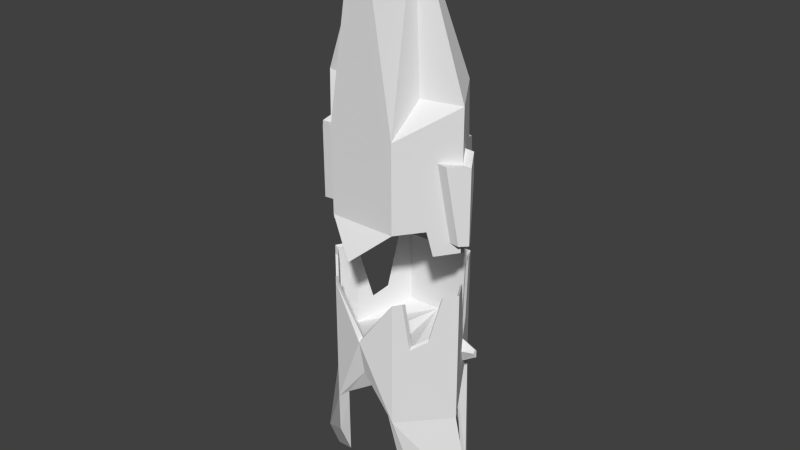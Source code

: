 # Source: titan.blend  (saved by Blender 2.63.0; exported with 4.5.12 LTS)
import bpy
from mathutils import Matrix  # noqa: F401  (used for matrix-valued properties, if any)

bpy.ops.wm.read_factory_settings(use_empty=True)
scene = bpy.context.scene
scene.name = 'Scene'

# ---- collections
col_collection_1 = bpy.data.collections.new('Collection 1'); scene.collection.children.link(col_collection_1)

# ---- world
world_world = bpy.data.worlds.new('World'); scene.world = world_world
world_world.color = (0.05088, 0.05088, 0.05088)
world_world.use_sun_shadow = False
world_world.sun_shadow_jitter_overblur = 0.0
world_world.cycles.sampling_method = 'MANUAL'
world_world.cycles.sample_map_resolution = 256

# ---- meshes
me_cube_001 = bpy.data.meshes.new('Cube.001')
me_cube_001.from_pydata([(-8.338, -35.0, 71.09), (-13.06, -8.434, 106.8), (-32.62, 13.28, -11.96), (-26.42, 24.14, -16.48), (-6.859, 2.425, 65.71), (-24.39, 27.7, -49.3), (-35.72, 7.854, 22.06), (-20.22, -35.0, -3.438), (-45.03, -8.434, 14.08), (-22.38, 31.37, -49.7), (-20.22, -35.0, -55.28), (-20.97, -13.59, 14.08), (-24.35, 13.28, -11.96), (-12.36, 7.854, 22.06), (-18.21, 24.14, -16.48), (-24.35, 18.61, -7.761), (-12.36, 13.18, 26.26), (-18.21, 29.47, -12.28), (-18.21, 33.33, -58.34), (-18.21, 37.75, -63.49), (-34.17, 10.58, -50.92), (-45.03, -8.434, -17.15), (-41.6, -2.427, -52.15), (-40.28, -13.52, -53.21), (-39.6, 1.074, -66.56), (-35.02, -19.1, -68.74), (-45.03, -8.434, -67.45), (-32.62, -21.72, -54.0), (-39.6, 1.074, -51.82), (-32.33, 13.8, -31.92), (-45.03, -8.434, -61.27), (-41.13, -12.6, -61.17), (-42.64, -4.25, -60.78), (-36.22, -17.87, -15.65), (-38.58, 2.857, -27.15), (-40.46, -0.4305, -11.86), (-50.88, -9.116, -52.72), (-50.88, -9.116, -17.15), (-47.45, -3.109, -52.15), (-46.13, -14.2, -53.21), (-50.88, -9.116, -61.27), (-46.98, -13.28, -61.17), (-48.49, -4.932, -60.78), (-42.07, -18.55, -15.65), (-44.43, 2.175, -27.15), (-46.31, -1.113, -11.86), (-22.84, 26.89, -50.87), (-20.65, 31.34, -50.5), (-20.68, -31.67, -55.48), (-31.44, 9.016, -52.11), (-35.63, 0.5298, -64.18), (-32.1, -17.48, -65.86), (-39.82, -7.956, -64.87), (-30.25, -19.81, -54.49), (-35.63, 0.5298, -52.81), (-30.02, 11.89, -37.46), (-18.21, 30.06, -15.91), (-18.21, 24.72, -19.12), (-21.28, 18.71, -14.22), (-24.74, 20.8, -14.24), (-23.35, 24.14, -16.48), (-30.25, -19.81, -2.906), (-39.82, -7.956, 6.542), (-30.02, 11.89, -13.58), (-23.59, 20.96, -18.4), (-21.28, 18.71, -17.29), (8.338, -35.0, 71.09), (13.06, -8.434, 106.8), (32.62, 13.28, -11.96), (26.42, 24.14, -16.48), (6.859, 2.425, 65.71), (-1.073e-05, -35.0, 71.09), (-1.613e-05, -8.434, 106.8), (24.39, 27.7, -49.3), (-9.922e-06, 2.425, 65.71), (2.488e-06, 24.14, -16.48), (35.72, 7.854, 22.06), (-3.331e-06, 7.854, 22.06), (20.22, -35.0, -3.438), (45.03, -8.434, 14.08), (22.38, 31.37, -49.7), (8.81e-06, 33.33, -58.34), (1.099e-05, -46.55, -72.79), (20.22, -35.0, -55.28), (20.97, -13.59, 14.08), (24.35, 13.28, -11.96), (12.36, 7.854, 22.06), (18.21, 24.14, -16.48), (-5.964e-06, 5.685, 39.5), (1.172e-06, 18.61, -7.761), (1.854e-06, 29.47, -12.28), (-3.966e-06, 13.18, 26.26), (24.35, 18.61, -7.761), (12.36, 13.18, 26.26), (18.21, 29.47, -12.28), (18.21, 33.33, -58.34), (9.586e-06, 37.75, -63.49), (18.21, 37.75, -63.49), (34.17, 10.58, -50.92), (45.03, -8.434, -17.15), (41.6, -2.427, -52.15), (40.28, -13.52, -53.21), (39.6, 1.074, -66.56), (35.02, -19.1, -68.74), (45.03, -8.434, -67.45), (32.62, -21.72, -54.0), (39.6, 1.074, -51.82), (32.33, 13.8, -31.92), (45.03, -8.434, -61.27), (41.13, -12.6, -61.17), (42.64, -4.25, -60.78), (36.22, -17.87, -15.65), (38.58, 2.857, -27.15), (40.46, -0.4305, -11.86), (50.88, -9.116, -52.72), (50.88, -9.116, -17.15), (47.45, -3.109, -52.15), (46.13, -14.2, -53.21), (50.88, -9.116, -61.27), (46.98, -13.28, -61.17), (48.49, -4.932, -60.78), (42.07, -18.55, -15.65), (44.43, 2.175, -27.15), (46.31, -1.113, -11.86), (22.84, 26.89, -50.87), (20.65, 31.34, -50.5), (1.042e-05, -41.98, -68.98), (20.68, -31.67, -55.48), (31.44, 9.016, -52.11), (35.63, 0.5298, -64.18), (32.1, -17.48, -65.86), (39.82, -7.956, -64.87), (30.25, -19.81, -54.49), (35.63, 0.5298, -52.81), (30.02, 11.89, -37.46), (18.21, 30.06, -15.91), (18.21, 24.72, -19.12), (21.28, 18.71, -14.22), (24.74, 20.8, -14.24), (23.35, 24.14, -16.48), (2.488e-06, -22.99, -16.48), (30.25, -19.81, -2.906), (39.82, -7.956, 6.542), (30.02, 11.89, -13.58), (23.59, 20.96, -18.4), (21.28, 18.71, -17.29)], [], [(72, 67, 70, 74, 4, 1), (86, 88, 13, 6, 4, 74, 70, 76), (60, 3, 2, 12, 58, 59), (82, 83, 78, 66, 71, 0, 7, 10), (12, 2, 6, 13), (6, 8, 1, 4), (11, 8, 7), (94, 135, 97, 96, 19, 56, 17, 90), (22, 32, 42, 38), (97, 95, 81, 18, 19, 96), (45, 37, 21, 35), (8, 11, 1), (1, 11, 7, 0), (12, 13, 16, 15), (127, 83, 82, 10, 48, 126), (89, 92, 94, 90, 17, 15), (91, 93, 92, 89, 15, 16), (86, 93, 91, 16, 13, 77), (14, 58, 12, 15, 17), (95, 136, 87, 75, 14, 57, 18, 81), (14, 17, 56, 57), (88, 86, 77, 13), (24, 26, 30, 32, 22, 28), (39, 41, 31, 23), (44, 45, 35, 34), (8, 21, 33, 23, 27, 10, 7), (3, 9, 5, 29, 20, 28, 22, 34, 35, 21, 8, 6, 2), (27, 23, 31, 30, 26, 25), (39, 36, 40, 41), (37, 36, 39, 43), (37, 45, 44, 38, 36), (38, 42, 40, 36), (32, 30, 40, 42), (37, 43, 33, 21), (43, 39, 23, 33), (38, 44, 34, 22), (41, 40, 30, 31), (127, 126, 48, 140), (55, 49, 20, 29), (53, 48, 10, 27), (25, 26, 52, 51), (5, 9, 47, 46), (50, 52, 26, 24), (28, 20, 49, 54), (54, 50, 24, 28), (46, 55, 29, 5), (51, 53, 27, 25), (57, 56, 19, 18), (9, 3, 60, 47), (59, 64, 46, 47, 60), (48, 61, 140), (53, 61, 48), (51, 52, 62, 61, 53), (62, 54, 49, 55, 63), (54, 62, 52, 50), (59, 64, 60), (58, 14, 75), (46, 64, 55), (55, 64, 63), (63, 64, 65), (58, 63, 65), (58, 75, 140, 61, 62, 63), (139, 138, 137, 85, 68, 69), (85, 86, 76, 68), (76, 70, 67, 79), (84, 78, 79), (100, 116, 120, 110), (123, 113, 99, 115), (79, 67, 84), (67, 66, 78, 84), (85, 92, 93, 86), (87, 94, 92, 85, 137), (87, 136, 135, 94), (102, 106, 100, 110, 108, 104), (117, 101, 109, 119), (122, 112, 113, 123), (79, 78, 83, 105, 101, 111, 99), (69, 68, 76, 79, 99, 113, 112, 100, 106, 98, 107, 73, 80), (105, 103, 104, 108, 109, 101), (117, 119, 118, 114), (115, 121, 117, 114), (115, 114, 116, 122, 123), (116, 114, 118, 120), (110, 120, 118, 108), (115, 99, 111, 121), (121, 111, 101, 117), (116, 100, 112, 122), (119, 109, 108, 118), (134, 107, 98, 128), (132, 105, 83, 127), (103, 130, 131, 104), (73, 124, 125, 80), (129, 102, 104, 131), (106, 133, 128, 98), (133, 106, 102, 129), (124, 73, 107, 134), (130, 103, 105, 132), (136, 95, 97, 135), (80, 125, 139, 69), (138, 139, 125, 124, 144), (127, 140, 141), (132, 127, 141), (130, 132, 141, 142, 131), (142, 143, 134, 128, 133), (133, 129, 131, 142), (138, 139, 144), (137, 75, 87), (124, 134, 144), (134, 143, 144), (143, 145, 144), (137, 145, 143), (137, 143, 142, 141, 140, 75), (71, 66, 67, 72, 1, 0), (59, 58, 65, 64), (137, 138, 144, 145)])
_uv = me_cube_001.uv_layers.new(name='UVMap')
_uv.uv.foreach_set('vector', [0.457, 0.707, 0.4258, 0.7148, 0.4062, 0.6094, 0.4219, 0.6055, 0.4375, 0.5977, 0.4883, 0.6953, 0.3555, 0.5078, 0.3984, 0.543, 0.4141, 0.4883, 0.4727, 0.4688, 0.4375, 0.5977, 0.4219, 0.6055, 0.4062, 0.6094, 0.2969, 0.5273, 0.7344, 0.5, 0.7344, 0.5039, 0.707, 0.5, 0.707, 0.4883, 0.7227, 0.4922, 0.7266, 0.4961, 0.1367, 0.003906, 0.1875, 0.04688, 0.1875, 0.1797, 0.1602, 0.3711, 0.1367, 0.3711, 0.1172, 0.3711, 0.08594, 0.1797, 0.08594, 0.04688, 0.4141, 0.3945, 0.4336, 0.3867, 0.4727, 0.4688, 0.4141, 0.4883, 0.4727, 0.4688, 0.4883, 0.4414, 0.4883, 0.6953, 0.4375, 0.5977, 0.08203, 0.2188, 0.01953, 0.2188, 0.08594, 0.1797, 0.6602, 0.1367, 0.6602, 0.1289, 0.6602, 0.007812, 0.707, 0.007812, 0.7539, 0.003906, 0.7539, 0.1289, 0.7539, 0.1367, 0.707, 0.1367, 0.7578, 0.02734, 0.7617, 0.007812, 0.7773, 0.003906, 0.7734, 0.02734, 0.9609, 0.5039, 0.9609, 0.5195, 0.9141, 0.5195, 0.8672, 0.5195, 0.8672, 0.5039, 0.9141, 0.5039, 0.8125, 0.4102, 0.8125, 0.3867, 0.8203, 0.3867, 0.8203, 0.4102, 0.01953, 0.2188, 0.08203, 0.2188, 0.1055, 0.457, 0.003906, 0.7188, 0.003906, 0.5, 0.05859, 0.457, 0.07031, 0.6367, 0.707, 0.4883, 0.707, 0.3945, 0.7227, 0.3867, 0.7227, 0.4805, 0.03516, 0.75, 0.04688, 0.75, 0.07422, 0.8086, 0.04297, 0.8555, 0.03516, 0.8555, 0.0625, 0.8047, 0.7227, 0.4492, 0.7266, 0.418, 0.75, 0.4414, 0.75, 0.4648, 0.75, 0.4883, 0.7227, 0.4805, 0.8867, 0.9062, 0.8867, 0.9375, 0.7969, 0.9688, 0.7969, 0.9062, 0.7969, 0.8438, 0.8828, 0.875, 0.8867, 0.8438, 0.8945, 0.8438, 0.8945, 0.875, 0.8945, 0.9062, 0.8867, 0.9062, 0.8867, 0.875, 0.7344, 0.4922, 0.7227, 0.4922, 0.707, 0.4883, 0.7227, 0.4805, 0.75, 0.4883, 0.9609, 0.5195, 0.9609, 0.6211, 0.9609, 0.6289, 0.9141, 0.6289, 0.8672, 0.6289, 0.8672, 0.6211, 0.8672, 0.5195, 0.9141, 0.5195, 0.7344, 0.4922, 0.75, 0.4883, 0.75, 0.4961, 0.7344, 0.5, 0.3984, 0.543, 0.3555, 0.5078, 0.3828, 0.5, 0.4141, 0.4883, 0.6562, 0.625, 0.6328, 0.6289, 0.6328, 0.6172, 0.6445, 0.6133, 0.6523, 0.5938, 0.6602, 0.5898, 0.01953, 0.04688, 0.01562, 0.02734, 0.03125, 0.02734, 0.03125, 0.04688, 0.7695, 0.09375, 0.7773, 0.1328, 0.7617, 0.1328, 0.7539, 0.09375, 0.01953, 0.2188, 0.01953, 0.1406, 0.04297, 0.1445, 0.03125, 0.04688, 0.05469, 0.04688, 0.08594, 0.04688, 0.08594, 0.1797, 0.7344, 0.5039, 0.7422, 0.5742, 0.7305, 0.5742, 0.7031, 0.543, 0.6875, 0.5859, 0.6602, 0.5898, 0.6523, 0.5938, 0.6758, 0.5352, 0.6719, 0.5039, 0.6484, 0.5195, 0.6602, 0.4492, 0.707, 0.4258, 0.707, 0.5, 0.05469, 0.04688, 0.03125, 0.04688, 0.03125, 0.02734, 0.01953, 0.02734, 0.01953, 0.01172, 0.04688, 0.007812, 0.01953, 0.04688, 0.003906, 0.04688, 0.003906, 0.02734, 0.01562, 0.02734, 0.007812, 0.1406, 0.003906, 0.04688, 0.01953, 0.04688, 0.02734, 0.1445, 0.2695, 0.75, 0.25, 0.7695, 0.2422, 0.7383, 0.2539, 0.6758, 0.2695, 0.6719, 0.2539, 0.6758, 0.2578, 0.6562, 0.2695, 0.6523, 0.2695, 0.6719, 0.4883, 0.6836, 0.4961, 0.6914, 0.4961, 0.707, 0.4883, 0.6992, 0.04297, 0.918, 0.04297, 0.8867, 0.04688, 0.8867, 0.04688, 0.9141, 0.02734, 0.1445, 0.01953, 0.04688, 0.03125, 0.04688, 0.04297, 0.1445, 0.7734, 0.02734, 0.7695, 0.09375, 0.7539, 0.09375, 0.7578, 0.02734, 0.5078, 0.6992, 0.4961, 0.707, 0.4961, 0.6914, 0.5078, 0.6836, 0.4492, 0.75, 0.5, 0.7148, 0.5547, 0.75, 0.5, 0.8516, 0.9062, 0.05859, 0.9062, 0.01953, 0.9141, 0.02344, 0.9141, 0.07031, 0.003906, 0.8789, 0.03516, 0.8555, 0.04297, 0.8555, 0.01172, 0.8867, 0.5195, 0.6133, 0.543, 0.6445, 0.5273, 0.6406, 0.5117, 0.6133, 0.543, 0.6602, 0.543, 0.6523, 0.5469, 0.6484, 0.5469, 0.6602, 0.5117, 0.6602, 0.5273, 0.6406, 0.543, 0.6445, 0.5234, 0.6641, 0.7969, 0.418, 0.7969, 0.3867, 0.8047, 0.3867, 0.8047, 0.4141, 0.2539, 0.9023, 0.2539, 0.875, 0.2617, 0.8672, 0.2617, 0.9062, 0.7266, 0.5781, 0.6953, 0.5508, 0.7031, 0.543, 0.7305, 0.5742, 0.05469, 0.01562, 0.05859, 0.04688, 0.05469, 0.04688, 0.04688, 0.007812, 0.7344, 0.5, 0.75, 0.4961, 0.75, 0.6016, 0.7422, 0.5898, 0.9219, 0.168, 0.9219, 0.08203, 0.9297, 0.08203, 0.9258, 0.1719, 0.3789, 0.8438, 0.3789, 0.8359, 0.4102, 0.7656, 0.4219, 0.7656, 0.3867, 0.8398, 0.5547, 0.75, 0.5781, 0.8867, 0.5, 0.8516, 0.293, 0.7383, 0.2695, 0.8516, 0.2695, 0.7148, 0.3047, 0.7148, 0.3242, 0.7344, 0.2891, 0.8906, 0.2695, 0.8516, 0.293, 0.7383, 0.2891, 0.8906, 0.3398, 0.7617, 0.3633, 0.7617, 0.3633, 0.7969, 0.3516, 0.8477, 0.3398, 0.7617, 0.2891, 0.8906, 0.3242, 0.7344, 0.3477, 0.7344, 0.3789, 0.8438, 0.3789, 0.8359, 0.3867, 0.8398, 0.7109, 0.7969, 0.6992, 0.8008, 0.6641, 0.7695, 0.4102, 0.7656, 0.3789, 0.8359, 0.3633, 0.7969, 0.3633, 0.7969, 0.3789, 0.8359, 0.3516, 0.8477, 0.2383, 0.8164, 0.2344, 0.7891, 0.2422, 0.7891, 0.8281, 0.3906, 0.8203, 0.4141, 0.8203, 0.3867, 0.7109, 0.7969, 0.6641, 0.7695, 0.75, 0.6797, 0.7969, 0.7383, 0.793, 0.7734, 0.7422, 0.7969, 0.6758, 0.2578, 0.6836, 0.2539, 0.6875, 0.2461, 0.6992, 0.2461, 0.7031, 0.2539, 0.6758, 0.2617, 0.2969, 0.4375, 0.3555, 0.5078, 0.2969, 0.5273, 0.2773, 0.4414, 0.2969, 0.5273, 0.4062, 0.6094, 0.4258, 0.7148, 0.2695, 0.5156, 0.1914, 0.2188, 0.1875, 0.1797, 0.2539, 0.2188, 0.5859, 0.7148, 0.6016, 0.7148, 0.6016, 0.7383, 0.5859, 0.7383, 0.5898, 0.7969, 0.582, 0.8008, 0.582, 0.7773, 0.5898, 0.7773, 0.2539, 0.2188, 0.1719, 0.457, 0.1914, 0.2188, 0.9609, 0.4336, 0.8945, 0.3516, 0.9062, 0.1719, 0.9609, 0.2148, 0.6992, 0.2461, 0.6875, 0.2383, 0.6836, 0.1445, 0.6992, 0.1523, 0.6758, 0.25, 0.6602, 0.2422, 0.6875, 0.2383, 0.6992, 0.2461, 0.6875, 0.2461, 0.6758, 0.25, 0.6758, 0.2578, 0.6602, 0.2539, 0.6602, 0.2422, 0.7539, 0.3789, 0.75, 0.3477, 0.7578, 0.3477, 0.7656, 0.3672, 0.7773, 0.3711, 0.7812, 0.3867, 0.2539, 0.04688, 0.2422, 0.04688, 0.2422, 0.02734, 0.2578, 0.02734, 0.5938, 0.6523, 0.582, 0.6523, 0.5859, 0.6133, 0.6016, 0.6133, 0.2539, 0.2188, 0.1875, 0.1797, 0.1875, 0.04688, 0.2227, 0.04688, 0.2422, 0.04688, 0.2305, 0.1445, 0.2539, 0.1367, 0.6758, 0.2617, 0.7031, 0.2539, 0.7031, 0.1836, 0.7461, 0.207, 0.7617, 0.2734, 0.7383, 0.2578, 0.7344, 0.293, 0.7578, 0.3477, 0.75, 0.3477, 0.7266, 0.3438, 0.707, 0.3008, 0.6797, 0.332, 0.6719, 0.332, 0.2227, 0.04688, 0.2266, 0.007812, 0.2539, 0.007812, 0.2539, 0.02344, 0.2422, 0.02734, 0.2422, 0.04688, 0.2539, 0.04688, 0.2578, 0.02734, 0.2695, 0.02344, 0.2695, 0.04688, 0.2695, 0.1367, 0.2461, 0.1445, 0.2539, 0.04688, 0.2695, 0.04688, 0.8672, 0.4883, 0.8672, 0.4062, 0.8828, 0.4141, 0.8945, 0.4727, 0.8867, 0.5039, 0.8828, 0.4141, 0.8672, 0.4062, 0.8672, 0.3867, 0.8789, 0.3945, 0.5547, 0.7031, 0.5547, 0.6914, 0.5664, 0.6836, 0.5664, 0.6992, 0.07422, 0.918, 0.06641, 0.9141, 0.06641, 0.8867, 0.07422, 0.8867, 0.2461, 0.1445, 0.2305, 0.1445, 0.2422, 0.04688, 0.2539, 0.04688, 0.6016, 0.7148, 0.5859, 0.7148, 0.582, 0.6523, 0.5938, 0.6523, 0.5781, 0.6914, 0.5781, 0.707, 0.5664, 0.6992, 0.5664, 0.6836, 0.9141, 0.03516, 0.9219, 0.01953, 0.9219, 0.07031, 0.9141, 0.07031, 0.007812, 0.7227, 0.01172, 0.7188, 0.04688, 0.75, 0.03516, 0.75, 0.9023, 0.5039, 0.8945, 0.5039, 0.9102, 0.4766, 0.9219, 0.4727, 0.5938, 0.7812, 0.6016, 0.7852, 0.5977, 0.7969, 0.5938, 0.793, 0.8945, 0.457, 0.9023, 0.4531, 0.9219, 0.4727, 0.9102, 0.4766, 0.7852, 0.3867, 0.7969, 0.3906, 0.793, 0.418, 0.7852, 0.418, 0.582, 0.7422, 0.5938, 0.7383, 0.5938, 0.7773, 0.582, 0.7695, 0.6016, 0.7852, 0.5938, 0.7812, 0.5938, 0.7383, 0.6016, 0.7383, 0.2188, 0.01562, 0.2266, 0.007812, 0.2227, 0.04688, 0.2148, 0.04688, 0.6758, 0.2578, 0.668, 0.3477, 0.6602, 0.3594, 0.6602, 0.2539, 0.5469, 0.6133, 0.5508, 0.6133, 0.5547, 0.6992, 0.5469, 0.6992, 0.1211, 0.7812, 0.1094, 0.7773, 0.07422, 0.7031, 0.08594, 0.7031, 0.1172, 0.7695, 0.4492, 0.75, 0.5, 0.8516, 0.4219, 0.8867, 0.2031, 0.6719, 0.2305, 0.6523, 0.2305, 0.7852, 0.1953, 0.6523, 0.2031, 0.6719, 0.2305, 0.7852, 0.207, 0.8242, 0.1719, 0.668, 0.207, 0.8242, 0.1445, 0.7812, 0.1328, 0.7305, 0.1328, 0.6992, 0.1562, 0.6953, 0.1562, 0.6953, 0.1523, 0.6719, 0.1719, 0.668, 0.207, 0.8242, 0.1211, 0.7812, 0.1094, 0.7773, 0.1172, 0.7695, 0.6367, 0.7188, 0.6641, 0.7695, 0.6328, 0.7344, 0.08594, 0.7031, 0.1328, 0.7305, 0.1172, 0.7695, 0.1328, 0.7305, 0.1445, 0.7812, 0.1172, 0.7695, 0.8086, 0.3867, 0.8125, 0.418, 0.8047, 0.418, 0.8359, 0.4102, 0.8281, 0.4141, 0.8281, 0.3867, 0.6367, 0.7188, 0.6328, 0.6914, 0.6445, 0.6328, 0.6875, 0.6289, 0.75, 0.6797, 0.6641, 0.7695, 0.1367, 0.3711, 0.1602, 0.3711, 0.1719, 0.457, 0.1367, 0.457, 0.1055, 0.457, 0.1172, 0.3711, 0.0, 0.0, 0.8203, 0.3867, 0.2344, 0.7891, 0.3789, 0.8438, 0.0, 0.0, 0.1172, 0.7695, 0.8125, 0.418, 0.8359, 0.4102])
me_cube_001.use_remesh_preserve_volume = False
me_cube_001.use_remesh_preserve_attributes = False
me_cube_001.use_mirror_vertex_groups = False
me_cube_001.update()
me_cube = bpy.data.meshes.new('Cube')
me_cube.from_pydata([(-20.22, -35.0, -23.98), (-20.22, 35.0, 57.36), (-20.22, 35.0, -5.794), (-45.03, -8.434, -23.98), (-40.01, -5.207, -19.17), (-16.3, 26.34, -4.675), (-14.3, -32.74, -19.17), (-26.42, -28.12, -54.59), (-55.62, -7.035, -77.69), (-50.99, -3.687, -91.91), (-20.73, -25.54, -67.97), (-26.4, 28.44, -89.93), (-25.57, 25.31, -88.42), (-19.91, 38.78, -89.6), (-19.47, 36.28, -87.88), (-20.22, -35.0, 52.75), (-45.03, -8.434, 56.51), (-24.58, 27.37, 57.21), (-38.94, 2.219, 56.72), (-24.02, -30.93, 53.33), (-38.84, -15.06, 55.58), (-28.36, 20.75, 21.74), (-33.51, 11.73, 16.05), (-33.76, -20.5, 28.23), (-26.79, -27.96, 23.71), (-2.982, 34.54, -18.27), (-3.172, 35.6, -19.14), (-20.7, 31.64, 56.11), (-20.7, -32.24, 51.91), (-43.34, -7.998, 55.34), (-24.68, 24.68, 55.98), (-37.78, 1.723, 55.53), (-24.17, -28.53, 52.43), (-37.69, -14.05, 54.48), (-28.13, 18.64, 23.61), (-32.83, 10.41, 18.42), (-33.06, -19.01, 29.53), (-26.7, -25.82, 25.41), (-20.7, 31.64, 11.89), (-20.7, -32.24, 6.987), (-41.97, -7.43, 0.6707), (-37.78, 2.717, 1.767), (-14.4, 32.26, -5.415), (-35.64, 7.994, 8.631), (-33.79, 11.24, 15.07), (-31.79, 14.74, 11.9), (-31.79, 14.74, -2.28), (-32.88, 12.83, -1.13), (-40.91, 12.16, 7.184), (-41.02, 13.42, 9.373), (-41.15, 14.79, 8.296), (-41.15, 14.79, 3.478), (-41.08, 14.04, 3.868), (20.22, -35.0, -23.98), (20.22, 35.0, 57.36), (20.22, 35.0, -5.794), (45.03, -8.434, -23.98), (40.01, -5.207, -19.17), (16.3, 26.34, -4.675), (14.3, -32.74, -19.17), (26.42, -28.12, -54.59), (55.62, -7.035, -77.69), (50.99, -3.687, -91.91), (20.73, -25.54, -67.97), (26.4, 28.44, -89.93), (25.57, 25.31, -88.42), (-8.661e-06, 35.0, 57.36), (8.748e-07, 35.0, -5.794), (-2.351e-07, -35.0, 1.557), (1.648e-06, -27.94, -10.91), (19.91, 38.78, -89.6), (19.47, 36.28, -87.88), (20.22, -35.0, 52.75), (45.03, -8.434, 56.51), (-3.557e-06, -39.12, 23.55), (24.58, 27.37, 57.21), (38.94, 2.219, 56.72), (24.02, -30.93, 53.33), (38.84, -15.06, 55.58), (28.36, 20.75, 21.74), (33.51, 11.73, 16.05), (33.76, -20.5, 28.23), (26.79, -27.96, 23.71), (2.982, 34.54, -18.27), (3.172, 35.6, -19.14), (3.201e-06, 34.32, -21.2), (3.333e-06, 35.39, -22.08), (20.7, 31.64, 56.11), (-8.473e-06, 31.64, 56.11), (20.7, -32.24, 51.91), (43.34, -7.998, 55.34), (-3.815e-06, -36.0, 25.26), (24.68, 24.68, 55.98), (37.78, 1.723, 55.53), (24.17, -28.53, 52.43), (37.69, -14.05, 54.48), (28.13, 18.64, 23.61), (32.83, 10.41, 18.42), (33.06, -19.01, 29.53), (26.7, -25.82, 25.41), (20.7, 31.64, 11.89), (-1.803e-06, 31.84, 11.94), (20.7, -32.24, 6.987), (41.97, -7.43, 0.6707), (37.78, 2.717, 1.767), (8.27e-07, 34.33, -5.477), (14.4, 32.26, -5.415), (3.154e-07, 26.1, -2.089), (7.621e-08, -32.82, -0.5047), (35.64, 7.994, 8.631), (33.79, 11.24, 15.07), (31.79, 14.74, 11.9), (31.79, 14.74, -2.28), (32.88, 12.83, -1.13), (40.91, 12.16, 7.184), (41.02, 13.42, 9.373), (41.15, 14.79, 8.296), (41.15, 14.79, 3.478), (41.08, 14.04, 3.868)], [], [(21, 2, 46, 45), (22, 21, 45, 44), (9, 8, 3, 4), (68, 0, 6, 69), (3, 2, 5, 4), (9, 10, 7, 8), (6, 0, 7, 10), (4, 6, 10, 9), (8, 7, 0, 3), (5, 2, 11, 12), (69, 4, 5), (88, 87, 54, 66, 1, 27), (11, 13, 14, 12), (67, 26, 13, 2), (4, 69, 6), (2, 13, 11), (13, 26, 25, 14), (86, 85, 25, 26), (23, 24, 37, 36), (30, 27, 1, 17), (15, 74, 91, 28), (24, 19, 32, 37), (33, 29, 16, 20), (17, 21, 34, 30), (101, 100, 87, 88, 27, 38), (21, 22, 35, 34), (18, 16, 29, 31), (22, 18, 31, 35), (19, 15, 28, 32), (20, 23, 36, 33), (31, 29, 40, 41), (25, 85, 105), (86, 26, 67), (25, 105, 42, 14), (42, 5, 12), (105, 107, 69, 5, 42), (33, 36, 40, 29), (40, 36, 37, 39), (37, 32, 28, 39), (14, 42, 12), (39, 28, 91, 108), (108, 101, 38, 41, 40, 39), (42, 105, 107, 5), (68, 74, 0), (74, 15, 0), (17, 1, 2, 21), (30, 34, 38, 27), (38, 34, 35, 41), (41, 35, 31), (46, 47, 52, 51), (48, 49, 50, 51, 52), (49, 48, 43, 44), (47, 43, 48, 52), (44, 45, 50, 49), (45, 46, 51, 50), (3, 47, 46), (3, 46, 2), (47, 3, 43), (22, 44, 18), (18, 44, 43, 16), (16, 43, 3), (3, 20, 16), (20, 3, 23), (23, 3, 0, 24), (15, 19, 24, 0), (79, 111, 112, 55), (80, 110, 111, 79), (62, 57, 56, 61), (68, 69, 59, 53), (56, 57, 58, 55), (62, 61, 60, 63), (59, 63, 60, 53), (57, 62, 63, 59), (61, 56, 53, 60), (58, 65, 64, 55), (69, 58, 57), (64, 65, 71, 70), (67, 55, 70, 84), (57, 59, 69), (55, 64, 70), (70, 71, 83, 84), (86, 84, 83, 85), (81, 98, 99, 82), (92, 75, 54, 87), (72, 89, 91, 74), (82, 99, 94, 77), (95, 78, 73, 90), (75, 92, 96, 79), (79, 96, 97, 80), (76, 93, 90, 73), (80, 97, 93, 76), (77, 94, 89, 72), (78, 95, 98, 81), (93, 104, 103, 90), (83, 105, 85), (86, 67, 84), (83, 71, 106, 105), (106, 65, 58), (105, 106, 58, 69, 107), (95, 90, 103, 98), (103, 102, 99, 98), (99, 102, 89, 94), (71, 65, 106), (102, 108, 91, 89), (108, 102, 103, 104, 100, 101), (106, 58, 107, 105), (68, 53, 74), (74, 53, 72), (75, 79, 55, 54), (92, 87, 100, 96), (100, 104, 97, 96), (104, 93, 97), (112, 117, 118, 113), (114, 118, 117, 116, 115), (115, 110, 109, 114), (113, 118, 114, 109), (110, 115, 116, 111), (111, 116, 117, 112), (56, 112, 113), (56, 55, 112), (113, 109, 56), (80, 76, 110), (76, 73, 109, 110), (73, 56, 109), (56, 73, 78), (78, 81, 56), (81, 82, 53, 56), (72, 53, 82, 77), (55, 67, 2, 1, 66, 54)])
_uv = me_cube.uv_layers.new(name='UVMap')
_uv.uv.foreach_set('vector', [0.8281, 0.5078, 0.8633, 0.5586, 0.8125, 0.5664, 0.8125, 0.5312, 0.8047, 0.5273, 0.8281, 0.5078, 0.8125, 0.5312, 0.8047, 0.5273, 0.9609, 0.6289, 0.9805, 0.6641, 0.9805, 0.8047, 0.9688, 0.8203, 0.4141, 0.2539, 0.3594, 0.1875, 0.375, 0.1992, 0.4141, 0.2188, 0.2695, 0.6367, 0.1367, 0.6523, 0.1484, 0.6289, 0.2539, 0.6328, 0.2812, 0.007812, 0.3594, 0.07422, 0.3438, 0.1094, 0.2695, 0.04297, 0.375, 0.1992, 0.3594, 0.1875, 0.3438, 0.1094, 0.3594, 0.07422, 0.9688, 0.8203, 0.9062, 0.832, 0.8984, 0.707, 0.9609, 0.6289, 0.2695, 0.04297, 0.3438, 0.1094, 0.3594, 0.1875, 0.2969, 0.1836, 0.9961, 0.4336, 0.9727, 0.4258, 0.9844, 0.2305, 0.9961, 0.2344, 0.2344, 0.5117, 0.2539, 0.6328, 0.1484, 0.6289, 0.875, 0.1562, 0.8984, 0.1484, 0.9023, 0.1562, 0.8789, 0.1641, 0.8555, 0.1719, 0.8477, 0.1641, 0.543, 0.6445, 0.543, 0.6133, 0.5469, 0.6172, 0.5469, 0.6484, 0.6055, 0.2227, 0.6133, 0.1875, 0.6562, 0.003906, 0.6602, 0.2227, 0.2539, 0.6328, 0.2344, 0.5117, 0.2695, 0.5352, 0.9727, 0.4258, 0.9609, 0.2383, 0.9844, 0.2305, 0.2539, 0.7695, 0.25, 0.9062, 0.25, 0.9062, 0.2461, 0.7734, 0.8477, 0.8008, 0.8477, 0.8008, 0.8398, 0.8086, 0.8398, 0.8047, 0.5781, 0.6836, 0.5547, 0.6836, 0.5625, 0.6797, 0.582, 0.6797, 0.6836, 0.9141, 0.6875, 0.9336, 0.6836, 0.9414, 0.6836, 0.918, 0.2539, 0.8594, 0.2617, 0.7695, 0.2695, 0.7734, 0.2617, 0.8594, 0.5547, 0.6836, 0.5547, 0.6133, 0.5625, 0.6133, 0.5625, 0.6797, 0.6836, 0.8125, 0.6719, 0.8242, 0.668, 0.8242, 0.6797, 0.8086, 0.8477, 0.4219, 0.8281, 0.5078, 0.8242, 0.5, 0.8398, 0.4258, 0.1289, 0.8242, 0.1797, 0.8242, 0.1797, 0.9375, 0.1289, 0.9375, 0.07422, 0.9414, 0.07422, 0.8242, 0.8281, 0.5078, 0.8047, 0.5273, 0.8008, 0.5195, 0.8242, 0.5, 0.6719, 0.8516, 0.668, 0.8242, 0.6719, 0.8242, 0.6758, 0.8516, 0.07031, 0.668, 0.07031, 0.5625, 0.07422, 0.5664, 0.07422, 0.6641, 0.2617, 0.8672, 0.2539, 0.8594, 0.2617, 0.8594, 0.2695, 0.8672, 0.6797, 0.8086, 0.75, 0.8008, 0.7461, 0.8047, 0.6836, 0.8125, 0.6758, 0.8516, 0.6719, 0.8242, 0.7969, 0.8359, 0.7969, 0.8633, 0.8398, 0.8086, 0.8477, 0.8008, 0.8477, 0.8398, 0.6055, 0.1797, 0.6133, 0.1875, 0.6055, 0.2227, 0.8398, 0.8086, 0.8477, 0.8398, 0.8086, 0.8438, 0.7969, 0.6289, 0.625, 0.7891, 0.6094, 0.793, 0.6016, 0.6172, 0.1094, 0.6094, 0.125, 0.5977, 0.2344, 0.5117, 0.1484, 0.6289, 0.1328, 0.6367, 0.6289, 0.4023, 0.5625, 0.4141, 0.4883, 0.3906, 0.6289, 0.3867, 0.4883, 0.3906, 0.5625, 0.4141, 0.5547, 0.4297, 0.5078, 0.4453, 0.5547, 0.4297, 0.625, 0.4375, 0.6211, 0.4453, 0.5078, 0.4453, 0.6328, 0.6133, 0.625, 0.7891, 0.6016, 0.6172, 0.5078, 0.4453, 0.6211, 0.4453, 0.5547, 0.5, 0.4883, 0.5, 0.957, 0.832, 0.957, 1.004, 0.9336, 1.0, 0.9023, 0.9219, 0.8984, 0.8945, 0.9492, 0.8359, 0.1328, 0.6367, 0.1094, 0.6094, 0.125, 0.5977, 0.1484, 0.6289, 0.4141, 0.2539, 0.4141, 0.3125, 0.3594, 0.1875, 0.4141, 0.3125, 0.3594, 0.3867, 0.3594, 0.1875, 0.8477, 0.4219, 0.8672, 0.418, 0.8633, 0.5586, 0.8281, 0.5078, 0.6836, 0.9141, 0.7539, 0.9023, 0.7852, 0.9414, 0.6875, 0.9336, 0.7852, 0.9414, 0.7539, 0.9023, 0.7617, 0.8828, 0.7969, 0.8633, 0.7969, 0.8633, 0.7617, 0.8828, 0.6758, 0.8516, 0.7773, 0.1094, 0.7812, 0.1133, 0.7773, 0.1328, 0.7773, 0.1328, 0.8047, 0.5547, 0.8086, 0.5508, 0.8125, 0.5508, 0.8125, 0.5625, 0.8125, 0.5625, 0.8086, 0.5508, 0.8047, 0.5547, 0.7969, 0.543, 0.8047, 0.5273, 0.7695, 0.3906, 0.7695, 0.418, 0.7539, 0.4141, 0.75, 0.4062, 0.04297, 0.8945, 0.03516, 0.9023, 0.01562, 0.8867, 0.01953, 0.8867, 0.03516, 0.9023, 0.003906, 0.9219, 0.003906, 0.8945, 0.01562, 0.8867, 0.75, 0.6289, 0.8086, 0.5625, 0.8125, 0.5664, 0.75, 0.6289, 0.8125, 0.5664, 0.8633, 0.5586, 0.8086, 0.5625, 0.75, 0.6289, 0.7969, 0.543, 0.8047, 0.5273, 0.8047, 0.5273, 0.7852, 0.4414, 0.7852, 0.4414, 0.8047, 0.5273, 0.7969, 0.543, 0.7578, 0.4492, 0.7578, 0.4492, 0.7969, 0.543, 0.75, 0.6289, 0.2969, 0.1836, 0.3125, 0.3867, 0.2969, 0.3867, 0.3125, 0.3867, 0.2969, 0.1836, 0.3242, 0.3203, 0.3242, 0.3203, 0.2969, 0.1836, 0.3594, 0.1875, 0.3438, 0.3086, 0.3594, 0.3867, 0.3516, 0.3867, 0.3438, 0.3086, 0.3594, 0.1875, 0.8203, 0.2617, 0.8359, 0.2891, 0.8359, 0.3203, 0.7852, 0.3125, 0.8438, 0.2812, 0.8438, 0.2852, 0.8359, 0.2891, 0.8203, 0.2617, 0.6484, 1.004, 0.6562, 0.8125, 0.668, 0.8281, 0.668, 0.9688, 0.4141, 0.2539, 0.4141, 0.2188, 0.4492, 0.1992, 0.4648, 0.1875, 0.125, 0.457, 0.125, 0.4688, 0.09766, 0.5625, 0.07422, 0.5703, 0.543, 0.003906, 0.5547, 0.04297, 0.4805, 0.1094, 0.4648, 0.07422, 0.4492, 0.1992, 0.4648, 0.07422, 0.4805, 0.1094, 0.4648, 0.1875, 0.6562, 0.8125, 0.6484, 1.004, 0.5859, 0.9258, 0.5938, 0.8008, 0.5547, 0.04297, 0.5273, 0.1797, 0.4648, 0.1875, 0.4805, 0.1094, 0.9609, 0.2305, 0.9609, 0.03125, 0.9688, 0.02734, 0.9844, 0.2227, 0.2344, 0.5117, 0.09766, 0.5625, 0.125, 0.4688, 0.5781, 0.8086, 0.5859, 0.8008, 0.5859, 0.832, 0.582, 0.8398, 0.6055, 0.2227, 0.5547, 0.2227, 0.5547, 0.007812, 0.5977, 0.1875, 0.125, 0.4688, 0.2227, 0.4805, 0.2344, 0.5117, 0.9844, 0.2227, 0.9688, 0.02734, 0.9961, 0.03516, 0.2344, 0.6523, 0.2422, 0.6562, 0.2383, 0.7891, 0.2344, 0.7891, 0.543, 0.6562, 0.543, 0.6484, 0.543, 0.6484, 0.543, 0.6562, 0.4922, 0.6836, 0.4883, 0.6797, 0.5078, 0.6797, 0.5117, 0.6836, 0.8984, 0.1289, 0.9023, 0.1328, 0.9023, 0.1562, 0.8984, 0.1484, 0.9219, 0.1641, 0.9141, 0.1641, 0.9062, 0.07812, 0.9141, 0.07031, 0.5117, 0.6836, 0.5078, 0.6797, 0.5078, 0.6133, 0.5117, 0.6133, 0.8906, 0.02734, 0.8945, 0.02344, 0.9062, 0.03516, 0.9023, 0.03906, 0.8008, 0.1758, 0.8086, 0.1797, 0.8242, 0.2578, 0.8203, 0.2617, 0.8203, 0.2617, 0.8242, 0.2578, 0.8438, 0.2734, 0.8438, 0.2812, 0.9062, 0.06641, 0.9023, 0.06641, 0.9023, 0.03906, 0.9062, 0.03516, 0.07031, 0.457, 0.07422, 0.4609, 0.07422, 0.5586, 0.07031, 0.5625, 0.9141, 0.1719, 0.9062, 0.1719, 0.9141, 0.1641, 0.9219, 0.1641, 0.8945, 0.02344, 0.8906, 0.02734, 0.8281, 0.02734, 0.8242, 0.02344, 0.9023, 0.06641, 0.7852, 0.08984, 0.7812, 0.0625, 0.9023, 0.03906, 0.8555, 0.8086, 0.8477, 0.8398, 0.8477, 0.8008, 0.6055, 0.1797, 0.6055, 0.2227, 0.5977, 0.1875, 0.8555, 0.8086, 0.8984, 0.6289, 0.8828, 0.8438, 0.8477, 0.8398, 0.9648, 0.625, 0.9883, 0.4531, 0.9805, 0.6289, 0.1094, 0.6094, 0.08984, 0.5781, 0.09766, 0.5625, 0.2344, 0.5117, 0.125, 0.5977, 0.6289, 0.5977, 0.6328, 0.6133, 0.4883, 0.6094, 0.5664, 0.5859, 0.4883, 0.6094, 0.5078, 0.5547, 0.5547, 0.5703, 0.5664, 0.5859, 0.5547, 0.5703, 0.5078, 0.5547, 0.6211, 0.5547, 0.625, 0.5625, 0.9609, 0.4492, 0.9883, 0.4531, 0.9648, 0.625, 0.5078, 0.5547, 0.4883, 0.5, 0.5547, 0.5, 0.6211, 0.5547, 0.1797, 0.8242, 0.1914, 0.8281, 0.2422, 0.8867, 0.2383, 0.9141, 0.207, 0.9922, 0.1797, 0.9961, 0.08984, 0.5781, 0.09766, 0.5625, 0.125, 0.5977, 0.1094, 0.6094, 0.4141, 0.2539, 0.4648, 0.1875, 0.4141, 0.3125, 0.4141, 0.3125, 0.4648, 0.1875, 0.4648, 0.3867, 0.8008, 0.1758, 0.8203, 0.2617, 0.7852, 0.3125, 0.7812, 0.1719, 0.8984, 0.1289, 0.8984, 0.1484, 0.8008, 0.168, 0.8281, 0.125, 0.8008, 0.168, 0.7852, 0.08984, 0.8203, 0.1055, 0.8281, 0.125, 0.7852, 0.08984, 0.9023, 0.06641, 0.8203, 0.1055, 0.7773, 0.03125, 0.7773, 0.003906, 0.7773, 0.007812, 0.7812, 0.02734, 0.8398, 0.3086, 0.8359, 0.3164, 0.8359, 0.3203, 0.832, 0.3086, 0.8359, 0.3047, 0.8359, 0.3047, 0.8438, 0.2852, 0.8516, 0.3008, 0.8398, 0.3086, 0.7852, 0.418, 0.7695, 0.3984, 0.7734, 0.3906, 0.7852, 0.3906, 0.5469, 0.6914, 0.5273, 0.6992, 0.5234, 0.6992, 0.543, 0.6836, 0.543, 0.6836, 0.5234, 0.6992, 0.5117, 0.6914, 0.5117, 0.6641, 0.8945, 0.3867, 0.8359, 0.3203, 0.8398, 0.3203, 0.8945, 0.3867, 0.7852, 0.3125, 0.8359, 0.3203, 0.8398, 0.3203, 0.8516, 0.3008, 0.8945, 0.3867, 0.8438, 0.2812, 0.8633, 0.1953, 0.8438, 0.2852, 0.8633, 0.1953, 0.8906, 0.2031, 0.8516, 0.3008, 0.8438, 0.2852, 0.8906, 0.2031, 0.8945, 0.3867, 0.8516, 0.3008, 0.5273, 0.1797, 0.5273, 0.3867, 0.5117, 0.3867, 0.5117, 0.3867, 0.5, 0.3164, 0.5273, 0.1797, 0.5, 0.3164, 0.4805, 0.3086, 0.4648, 0.1875, 0.5273, 0.1797, 0.4648, 0.3867, 0.4648, 0.1875, 0.4805, 0.3086, 0.4727, 0.3867, 0.5547, 0.2227, 0.6055, 0.2227, 0.6602, 0.2227, 0.6602, 0.3828, 0.6094, 0.3828, 0.5547, 0.3867])
me_cube.use_remesh_preserve_volume = False
me_cube.use_remesh_preserve_attributes = False
me_cube.use_mirror_vertex_groups = False
me_cube.update()

# ---- objects
ob_titanfront = bpy.data.objects.new('TitanFront', me_cube_001)
ob_titanback = bpy.data.objects.new('TitanBack', me_cube)

# ---- transforms, parenting, visibility, modifiers, constraints
ob_titanfront.location = (-1.283e-05, 8.597, 79.98)
ob_titanfront.lineart.crease_threshold = 0.0
_m = ob_titanfront.modifiers.new('EdgeSplit', 'EDGE_SPLIT')
ob_titanback.location = (1.283e-05, 8.597, -69.98)
ob_titanback.lineart.crease_threshold = 0.0
_m = ob_titanback.modifiers.new('EdgeSplit', 'EDGE_SPLIT')

# ---- collection membership
col_collection_1.objects.link(ob_titanfront)
col_collection_1.objects.link(ob_titanback)

# ---- scene / render settings (as saved in the file)
scene.frame_start = 1; scene.frame_end = 250; scene.frame_set(1)
scene.render.engine = 'BLENDER_EEVEE_NEXT'
scene.render.image_settings.color_mode = 'RGB'
scene.render.image_settings.compression = 90
scene.render.resolution_percentage = 50
scene.render.dither_intensity = 0.0
scene.render.bake_margin = 2
scene.render.bake_bias = 0.0
scene.cycles.use_denoising = False
scene.cycles.samples = 10
scene.cycles.sampling_pattern = 'TABULATED_SOBOL'
scene.cycles.light_sampling_threshold = 0.0
scene.cycles.use_adaptive_sampling = False
scene.cycles.use_light_tree = False
scene.cycles.blur_glossy = 0.0
scene.cycles.volume_bounces = 1
scene.cycles.pixel_filter_type = 'GAUSSIAN'
scene.cycles.sample_clamp_indirect = 0.0
scene.view_settings.view_transform = 'Standard'
bpy.context.view_layer.update()

# ---- added for rendering (the .blend has no active camera and no usable light): camera, sun
cam_auto = bpy.data.cameras.new('AutoCamera')
cam_auto.lens = 50.0
cam_auto.sensor_width = 36.0
cam_auto.clip_end = 6102.26
ob_auto_camera = bpy.data.objects.new('AutoCamera', cam_auto)
scene.collection.objects.link(ob_auto_camera)
ob_auto_camera.location = (347.708, -412.539, 290.616)
ob_auto_camera.rotation_euler = (1.09748, -7.21219e-08, 0.694738)
scene.camera = ob_auto_camera
light_auto_sun = bpy.data.lights.new('AutoSun', 'SUN')
light_auto_sun.energy = 3.0
light_auto_sun.angle = 0.0523599
ob_auto_sun = bpy.data.objects.new('AutoSun', light_auto_sun)
scene.collection.objects.link(ob_auto_sun)
ob_auto_sun.rotation_euler = (0.872665, 0.174533, 0.523599)
bpy.context.view_layer.update()
